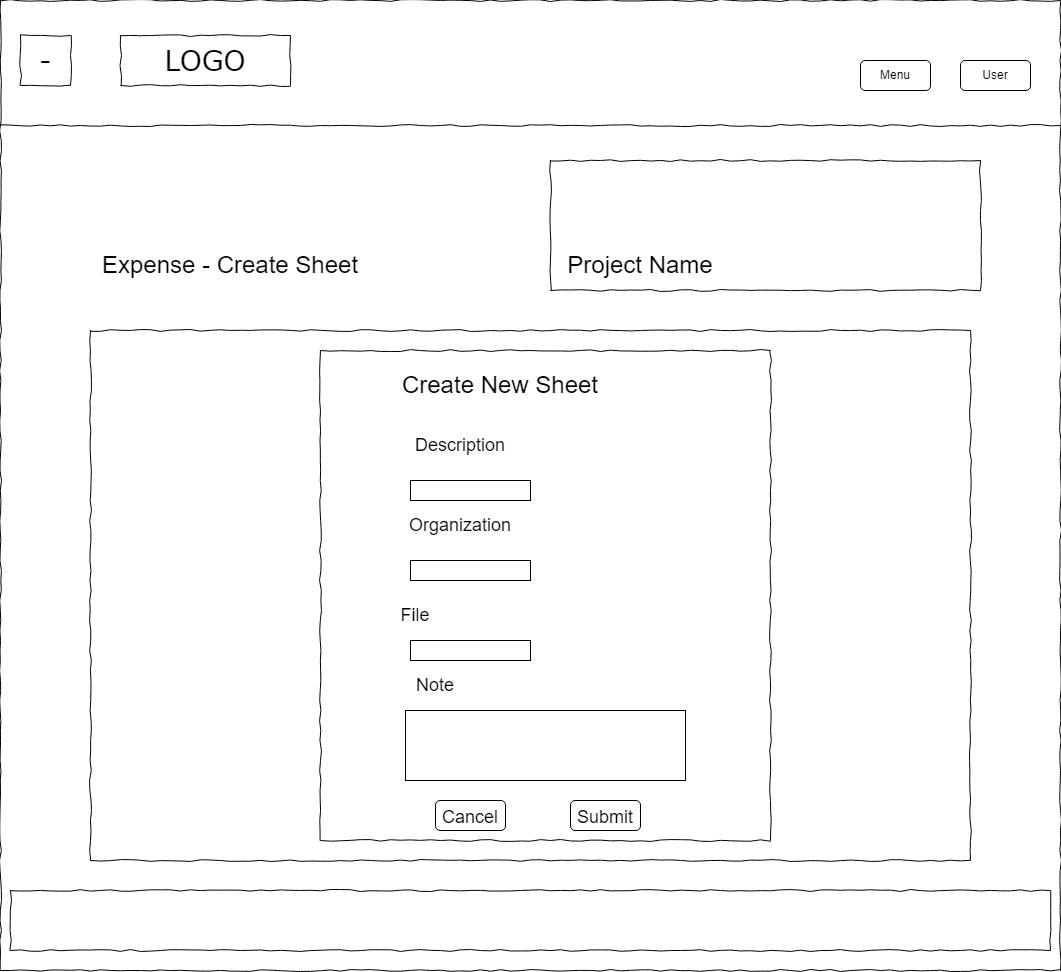

The diagram above was exported from draw.io. Its source (the exported page's mxGraphModel, read from the mxfile embedded in the PNG):
<mxGraphModel dx="1600" dy="660" grid="1" gridSize="10" guides="1" tooltips="1" connect="1" arrows="1" fold="1" page="1" pageScale="1" pageWidth="850" pageHeight="1100" math="0" shadow="0">
  <root>
    <mxCell id="0" />
    <mxCell id="1" parent="0" />
    <mxCell id="nwsDfspkvvYg5MVEIZCg-1" value="" style="whiteSpace=wrap;html=1;rounded=0;shadow=0;labelBackgroundColor=none;strokeColor=#000000;strokeWidth=1;fillColor=none;fontFamily=Verdana;fontSize=12;fontColor=#000000;align=center;comic=1;" parent="1" vertex="1">
      <mxGeometry x="20" y="10" width="1060" height="970" as="geometry" />
    </mxCell>
    <mxCell id="nwsDfspkvvYg5MVEIZCg-2" value="LOGO" style="whiteSpace=wrap;html=1;rounded=0;shadow=0;labelBackgroundColor=none;strokeWidth=1;fontFamily=Verdana;fontSize=28;align=center;comic=1;" parent="1" vertex="1">
      <mxGeometry x="140" y="45" width="170" height="50" as="geometry" />
    </mxCell>
    <mxCell id="nwsDfspkvvYg5MVEIZCg-3" value="" style="line;strokeWidth=1;html=1;rounded=0;shadow=0;labelBackgroundColor=none;fillColor=none;fontFamily=Verdana;fontSize=14;fontColor=#000000;align=center;comic=1;" parent="1" vertex="1">
      <mxGeometry x="20" y="130" width="1060" height="10" as="geometry" />
    </mxCell>
    <mxCell id="nwsDfspkvvYg5MVEIZCg-4" value="" style="whiteSpace=wrap;html=1;rounded=0;shadow=0;labelBackgroundColor=none;strokeWidth=1;fillColor=none;fontFamily=Verdana;fontSize=12;align=center;comic=1;" parent="1" vertex="1">
      <mxGeometry x="30" y="900" width="1040" height="60" as="geometry" />
    </mxCell>
    <mxCell id="nwsDfspkvvYg5MVEIZCg-5" value="Menu" style="rounded=1;whiteSpace=wrap;html=1;" parent="1" vertex="1">
      <mxGeometry x="880" y="70" width="70" height="30" as="geometry" />
    </mxCell>
    <mxCell id="nwsDfspkvvYg5MVEIZCg-6" value="" style="whiteSpace=wrap;html=1;rounded=0;shadow=0;labelBackgroundColor=none;strokeColor=#000000;strokeWidth=1;fillColor=none;fontFamily=Verdana;fontSize=12;fontColor=#000000;align=center;comic=1;" parent="1" vertex="1">
      <mxGeometry x="110" y="340" width="880" height="530" as="geometry" />
    </mxCell>
    <mxCell id="nwsDfspkvvYg5MVEIZCg-7" value="&lt;font style=&quot;font-size: 24px;&quot;&gt;Create New Sheet&lt;/font&gt;" style="text;html=1;strokeColor=none;fillColor=none;align=center;verticalAlign=middle;whiteSpace=wrap;rounded=0;" parent="1" vertex="1">
      <mxGeometry x="340" y="380" width="360" height="30" as="geometry" />
    </mxCell>
    <mxCell id="nwsDfspkvvYg5MVEIZCg-8" value="" style="rounded=0;whiteSpace=wrap;html=1;fontSize=18;" parent="1" vertex="1">
      <mxGeometry x="425" y="720" width="280" height="70" as="geometry" />
    </mxCell>
    <mxCell id="nwsDfspkvvYg5MVEIZCg-9" value="" style="rounded=0;whiteSpace=wrap;html=1;fontSize=18;" parent="1" vertex="1">
      <mxGeometry x="430" y="490" width="120" height="20" as="geometry" />
    </mxCell>
    <mxCell id="nwsDfspkvvYg5MVEIZCg-10" value="Description" style="text;html=1;strokeColor=none;fillColor=none;align=center;verticalAlign=middle;whiteSpace=wrap;rounded=0;fontSize=18;" parent="1" vertex="1">
      <mxGeometry x="410" y="440" width="140" height="30" as="geometry" />
    </mxCell>
    <mxCell id="nwsDfspkvvYg5MVEIZCg-11" value="Note" style="text;html=1;strokeColor=none;fillColor=none;align=center;verticalAlign=middle;whiteSpace=wrap;rounded=0;fontSize=18;" parent="1" vertex="1">
      <mxGeometry x="420" y="680" width="70" height="30" as="geometry" />
    </mxCell>
    <mxCell id="nwsDfspkvvYg5MVEIZCg-12" style="edgeStyle=orthogonalEdgeStyle;rounded=0;orthogonalLoop=1;jettySize=auto;html=1;exitX=0.5;exitY=1;exitDx=0;exitDy=0;fontSize=18;" parent="1" source="nwsDfspkvvYg5MVEIZCg-11" target="nwsDfspkvvYg5MVEIZCg-11" edge="1">
      <mxGeometry relative="1" as="geometry" />
    </mxCell>
    <mxCell id="nwsDfspkvvYg5MVEIZCg-13" value="&lt;font style=&quot;font-size: 18px;&quot;&gt;Submit&lt;/font&gt;" style="rounded=1;whiteSpace=wrap;html=1;fontSize=24;" parent="1" vertex="1">
      <mxGeometry x="590" y="810" width="70" height="30" as="geometry" />
    </mxCell>
    <mxCell id="nwsDfspkvvYg5MVEIZCg-14" value="Organization" style="text;html=1;strokeColor=none;fillColor=none;align=center;verticalAlign=middle;whiteSpace=wrap;rounded=0;fontSize=18;" parent="1" vertex="1">
      <mxGeometry x="390" y="520" width="180" height="30" as="geometry" />
    </mxCell>
    <mxCell id="nwsDfspkvvYg5MVEIZCg-15" value="" style="rounded=0;whiteSpace=wrap;html=1;fontSize=18;" parent="1" vertex="1">
      <mxGeometry x="430" y="570" width="120" height="20" as="geometry" />
    </mxCell>
    <mxCell id="nwsDfspkvvYg5MVEIZCg-18" value="User" style="rounded=1;whiteSpace=wrap;html=1;" parent="1" vertex="1">
      <mxGeometry x="980" y="70" width="70" height="30" as="geometry" />
    </mxCell>
    <mxCell id="nwsDfspkvvYg5MVEIZCg-19" value="&lt;font style=&quot;font-size: 18px;&quot;&gt;Cancel&lt;/font&gt;" style="rounded=1;whiteSpace=wrap;html=1;fontSize=24;" parent="1" vertex="1">
      <mxGeometry x="455" y="810" width="70" height="30" as="geometry" />
    </mxCell>
    <mxCell id="nwsDfspkvvYg5MVEIZCg-20" value="-" style="whiteSpace=wrap;html=1;rounded=0;shadow=0;labelBackgroundColor=none;strokeWidth=1;fontFamily=Verdana;fontSize=28;align=center;comic=1;" parent="1" vertex="1">
      <mxGeometry x="40" y="45" width="50" height="50" as="geometry" />
    </mxCell>
    <mxCell id="d0TTZPqiUJ0Q6cI-ye5L-6" value="" style="whiteSpace=wrap;html=1;rounded=0;shadow=0;labelBackgroundColor=none;strokeColor=#000000;strokeWidth=1;fillColor=none;fontFamily=Verdana;fontSize=12;fontColor=#000000;align=center;comic=1;" parent="1" vertex="1">
      <mxGeometry x="570" y="170" width="430" height="130" as="geometry" />
    </mxCell>
    <mxCell id="d0TTZPqiUJ0Q6cI-ye5L-7" value="&lt;font style=&quot;font-size: 24px;&quot;&gt;Project Name&lt;/font&gt;" style="text;html=1;strokeColor=none;fillColor=none;align=center;verticalAlign=middle;whiteSpace=wrap;rounded=0;" parent="1" vertex="1">
      <mxGeometry x="580" y="260" width="160" height="30" as="geometry" />
    </mxCell>
    <mxCell id="d0TTZPqiUJ0Q6cI-ye5L-8" value="&lt;span style=&quot;font-size: 24px;&quot;&gt;Expense - Create Sheet&lt;/span&gt;" style="text;html=1;strokeColor=none;fillColor=none;align=center;verticalAlign=middle;whiteSpace=wrap;rounded=0;" parent="1" vertex="1">
      <mxGeometry x="90" y="260" width="320" height="30" as="geometry" />
    </mxCell>
    <mxCell id="6o2pwort-5FLAjHSQ04C-1" value="" style="whiteSpace=wrap;html=1;rounded=0;shadow=0;labelBackgroundColor=none;strokeColor=#000000;strokeWidth=1;fillColor=none;fontFamily=Verdana;fontSize=12;fontColor=#000000;align=center;comic=1;" vertex="1" parent="1">
      <mxGeometry x="340" y="360" width="450" height="490" as="geometry" />
    </mxCell>
    <mxCell id="6o2pwort-5FLAjHSQ04C-2" value="File" style="text;html=1;strokeColor=none;fillColor=none;align=center;verticalAlign=middle;whiteSpace=wrap;rounded=0;fontSize=18;" vertex="1" parent="1">
      <mxGeometry x="400" y="610" width="70" height="30" as="geometry" />
    </mxCell>
    <mxCell id="6o2pwort-5FLAjHSQ04C-3" value="" style="rounded=0;whiteSpace=wrap;html=1;fontSize=18;" vertex="1" parent="1">
      <mxGeometry x="430" y="650" width="120" height="20" as="geometry" />
    </mxCell>
  </root>
</mxGraphModel>